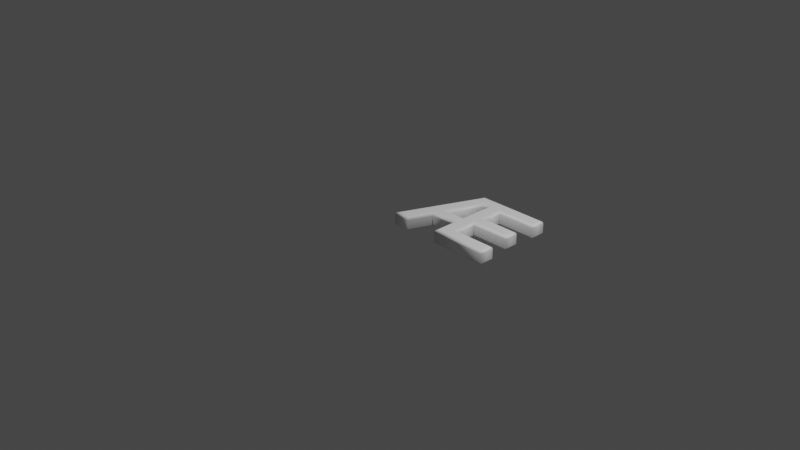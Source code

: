 # Source: 198.blend  (saved by Blender 2.83.19; exported with 4.5.12 LTS)
import bpy
from mathutils import Matrix  # noqa: F401  (used for matrix-valued properties, if any)

bpy.ops.wm.read_factory_settings(use_empty=True)
scene = bpy.context.scene
scene.name = 'Scene'

# ---- collections
col_collection = bpy.data.collections.new('Collection'); scene.collection.children.link(col_collection)

# ---- materials (node trees are filled in below, after node groups)
mat_material = bpy.data.materials.new('Material')
mat_material.alpha_threshold = 0.0
mat_material.use_transparent_shadow = False
mat_material.line_color = (0.0, 0.0, 0.0, 1.0)

# ---- material node trees
mat_material.use_nodes = True; mat_material.node_tree.nodes.clear()
_N = mat_material.node_tree.nodes; _L = mat_material.node_tree.links
n0 = _N.new('ShaderNodeOutputMaterial'); n0.name = 'Material Output'; n0.location = (300, 300)
n1 = _N.new('ShaderNodeBsdfPrincipled'); n1.name = 'Principled BSDF'; n1.location = (10, 300)
n1.distribution = 'GGX'
n1.subsurface_method = 'BURLEY'
n1.inputs[0].default_value = (1.0, 1.0, 1.0, 1.0)
n1.inputs[2].default_value = 0.4
n1.inputs[3].default_value = 1.45
n1.inputs[27].default_value = (0.0, 0.0, 0.0, 1.0)
n1.inputs[28].default_value = 1.0
_L.new(n1.outputs[0], n0.inputs[0])
n0.is_active_output = True

# ---- world
world_world = bpy.data.worlds.new('World'); scene.world = world_world
world_world.use_nodes = True; world_world.node_tree.nodes.clear()
_N = world_world.node_tree.nodes; _L = world_world.node_tree.links
n0 = _N.new('ShaderNodeOutputWorld'); n0.name = 'World Output'; n0.location = (300, 300)
n1 = _N.new('ShaderNodeBackground'); n1.name = 'Background'; n1.location = (10, 300)
n1.inputs[0].default_value = (0.05088, 0.05088, 0.05088, 1.0)
_L.new(n1.outputs[0], n0.inputs[0])
n0.is_active_output = True
world_world.color = (0.05088, 0.05088, 0.05088)
world_world.use_sun_shadow = False
world_world.sun_shadow_jitter_overblur = 0.0

# ---- cameras
cam_camera = bpy.data.cameras.new('Camera')
cam_camera.clip_end = 100.0
cam_camera.ortho_scale = 7.314

# ---- lights
light_light = bpy.data.lights.new('Light', 'POINT')
light_light.transmission_factor = 0.0
light_light.energy = 1000.0
light_light.shadow_soft_size = 0.1
light_light.shadow_maximum_resolution = 0.006
light_light.use_absolute_resolution = True

# ---- meshes
me_198 = bpy.data.meshes.new('198')
me_198.from_pydata([(0.5592, 1.311e-09, 0.08), (0.5592, 0.2536, 0.08), (0.2405, 0.2536, 0.08), (0.1398, 1.311e-09, 0.08), (0.01777, 1.311e-09, 0.08), (0.372, 0.8637, 0.08), (1.109, 0.8637, 0.08), (1.109, 0.7666, 0.08), (0.6694, 0.7666, 0.08), (0.6694, 0.4905, 0.08), (1.086, 0.4905, 0.08), (1.086, 0.3934, 0.08), (0.6694, 0.3934, 0.08), (0.6694, 0.09716, 0.08), (1.13, 0.09716, 0.08), (1.13, 1.311e-09, 0.08), (0.2773, 0.3507, 0.08), (0.5592, 0.3507, 0.08), (0.5592, 0.7666, 0.08), (0.4408, 0.7666, 0.08), (0.5592, -3.577e-10, -0.08), (0.5592, 0.2536, -0.08), (0.2405, 0.2536, -0.08), (0.1398, -3.577e-10, -0.08), (0.01777, -3.577e-10, -0.08), (0.372, 0.8637, -0.08), (1.109, 0.8637, -0.08), (1.109, 0.7666, -0.08), (0.6694, 0.7666, -0.08), (0.6694, 0.4905, -0.08), (1.086, 0.4905, -0.08), (1.086, 0.3934, -0.08), (0.6694, 0.3934, -0.08), (0.6694, 0.09716, -0.08), (1.13, 0.09716, -0.08), (1.13, -3.577e-10, -0.08), (0.2773, 0.3507, -0.08), (0.5592, 0.3507, -0.08), (0.5592, 0.7666, -0.08), (0.4408, 0.7666, -0.08), (0.5592, -3.577e-10, -0.08), (0.5478, -0.01148, -0.07772), (0.538, -0.02121, -0.07121), (0.5315, -0.02772, -0.06148), (0.5292, -0.03, -0.05), (0.5292, -0.03, 0.05), (0.5315, -0.02772, 0.06148), (0.538, -0.02121, 0.07121), (0.5478, -0.01148, 0.07772), (0.5592, 1.311e-09, 0.08), (0.5592, 0.2536, -0.08), (0.5478, 0.2421, -0.07772), (0.538, 0.2323, -0.07121), (0.5315, 0.2258, -0.06148), (0.5292, 0.2236, -0.05), (0.5292, 0.2236, 0.05), (0.5315, 0.2258, 0.06148), (0.538, 0.2323, 0.07121), (0.5478, 0.2421, 0.07772), (0.5592, 0.2536, 0.08), (0.2405, 0.2536, -0.08), (0.2483, 0.2421, -0.07772), (0.2549, 0.2323, -0.07121), (0.2593, 0.2258, -0.06148), (0.2609, 0.2236, -0.05), (0.2609, 0.2236, 0.05), (0.2593, 0.2258, 0.06148), (0.2549, 0.2323, 0.07121), (0.2483, 0.2421, 0.07772), (0.2405, 0.2536, 0.08), (0.1398, -3.577e-10, -0.08), (0.1476, -0.01148, -0.07772), (0.1542, -0.02121, -0.07121), (0.1586, -0.02772, -0.06148), (0.1602, -0.03, -0.05), (0.1602, -0.03, 0.05), (0.1586, -0.02772, 0.06148), (0.1542, -0.02121, 0.07121), (0.1476, -0.01148, 0.07772), (0.1398, 1.311e-09, 0.08), (0.01777, -3.577e-10, -0.08), (0.0006551, -0.01148, -0.07772), (-0.01386, -0.02121, -0.07121), (-0.02355, -0.02772, -0.06148), (-0.02696, -0.03, -0.05), (-0.02696, -0.03, 0.05), (-0.02355, -0.02772, 0.06148), (-0.01386, -0.02121, 0.07121), (0.0006551, -0.01148, 0.07772), (0.01777, 1.311e-09, 0.08), (0.372, 0.8637, -0.08), (0.3643, 0.8752, -0.07772), (0.3578, 0.885, -0.07121), (0.3534, 0.8915, -0.06148), (0.3519, 0.8937, -0.05), (0.3519, 0.8937, 0.05), (0.3534, 0.8915, 0.06148), (0.3578, 0.885, 0.07121), (0.3643, 0.8752, 0.07772), (0.372, 0.8637, 0.08), (1.109, 0.8637, -0.08), (1.12, 0.8752, -0.07772), (1.13, 0.885, -0.07121), (1.137, 0.8915, -0.06148), (1.139, 0.8937, -0.05), (1.139, 0.8937, 0.05), (1.137, 0.8915, 0.06148), (1.13, 0.885, 0.07121), (1.12, 0.8752, 0.07772), (1.109, 0.8637, 0.08), (1.109, 0.7666, -0.08), (1.12, 0.7551, -0.07772), (1.13, 0.7454, -0.07121), (1.137, 0.7389, -0.06148), (1.139, 0.7366, -0.05), (1.139, 0.7366, 0.05), (1.137, 0.7389, 0.06148), (1.13, 0.7454, 0.07121), (1.12, 0.7551, 0.07772), (1.109, 0.7666, 0.08), (0.6694, 0.7666, -0.08), (0.6809, 0.7551, -0.07772), (0.6906, 0.7454, -0.07121), (0.6971, 0.7389, -0.06148), (0.6994, 0.7366, -0.05), (0.6994, 0.7366, 0.05), (0.6971, 0.7389, 0.06148), (0.6906, 0.7454, 0.07121), (0.6809, 0.7551, 0.07772), (0.6694, 0.7666, 0.08), (0.6694, 0.4905, -0.08), (0.6809, 0.502, -0.07772), (0.6906, 0.5117, -0.07121), (0.6971, 0.5182, -0.06148), (0.6994, 0.5205, -0.05), (0.6994, 0.5205, 0.05), (0.6971, 0.5182, 0.06148), (0.6906, 0.5117, 0.07121), (0.6809, 0.502, 0.07772), (0.6694, 0.4905, 0.08), (1.086, 0.4905, -0.08), (1.098, 0.502, -0.07772), (1.108, 0.5117, -0.07121), (1.114, 0.5182, -0.06148), (1.116, 0.5205, -0.05), (1.116, 0.5205, 0.05), (1.114, 0.5182, 0.06148), (1.108, 0.5117, 0.07121), (1.098, 0.502, 0.07772), (1.086, 0.4905, 0.08), (1.086, 0.3934, -0.08), (1.098, 0.3819, -0.07772), (1.108, 0.3722, -0.07121), (1.114, 0.3656, -0.06148), (1.116, 0.3634, -0.05), (1.116, 0.3634, 0.05), (1.114, 0.3656, 0.06148), (1.108, 0.3722, 0.07121), (1.098, 0.3819, 0.07772), (1.086, 0.3934, 0.08), (0.6694, 0.3934, -0.08), (0.6809, 0.3819, -0.07772), (0.6906, 0.3722, -0.07121), (0.6971, 0.3656, -0.06148), (0.6994, 0.3634, -0.05), (0.6994, 0.3634, 0.05), (0.6971, 0.3656, 0.06148), (0.6906, 0.3722, 0.07121), (0.6809, 0.3819, 0.07772), (0.6694, 0.3934, 0.08), (0.6694, 0.09716, -0.08), (0.6809, 0.1086, -0.07772), (0.6906, 0.1184, -0.07121), (0.6971, 0.1249, -0.06148), (0.6994, 0.1272, -0.05), (0.6994, 0.1272, 0.05), (0.6971, 0.1249, 0.06148), (0.6906, 0.1184, 0.07121), (0.6809, 0.1086, 0.07772), (0.6694, 0.09716, 0.08), (1.13, 0.09716, -0.08), (1.142, 0.1086, -0.07772), (1.152, 0.1184, -0.07121), (1.158, 0.1249, -0.06148), (1.16, 0.1272, -0.05), (1.16, 0.1272, 0.05), (1.158, 0.1249, 0.06148), (1.152, 0.1184, 0.07121), (1.142, 0.1086, 0.07772), (1.13, 0.09716, 0.08), (1.13, -3.577e-10, -0.08), (1.142, -0.01148, -0.07772), (1.152, -0.02121, -0.07121), (1.158, -0.02772, -0.06148), (1.16, -0.03, -0.05), (1.16, -0.03, 0.05), (1.158, -0.02772, 0.06148), (1.152, -0.02121, 0.07121), (1.142, -0.01148, 0.07772), (1.13, 1.311e-09, 0.08), (0.2773, 0.3507, -0.08), (0.2941, 0.3622, -0.07772), (0.3084, 0.3719, -0.07121), (0.3179, 0.3784, -0.06148), (0.3213, 0.3807, -0.05), (0.3213, 0.3807, 0.05), (0.3179, 0.3784, 0.06148), (0.3084, 0.3719, 0.07121), (0.2941, 0.3622, 0.07772), (0.2773, 0.3507, 0.08), (0.5592, 0.3507, -0.08), (0.5478, 0.3622, -0.07772), (0.538, 0.3719, -0.07121), (0.5315, 0.3784, -0.06148), (0.5292, 0.3807, -0.05), (0.5292, 0.3807, 0.05), (0.5315, 0.3784, 0.06148), (0.538, 0.3719, 0.07121), (0.5478, 0.3622, 0.07772), (0.5592, 0.3507, 0.08), (0.5592, 0.7666, -0.08), (0.5478, 0.7551, -0.07772), (0.538, 0.7454, -0.07121), (0.5315, 0.7389, -0.06148), (0.5292, 0.7366, -0.05), (0.5292, 0.7366, 0.05), (0.5315, 0.7389, 0.06148), (0.538, 0.7454, 0.07121), (0.5478, 0.7551, 0.07772), (0.5592, 0.7666, 0.08), (0.4408, 0.7666, -0.08), (0.4486, 0.7551, -0.07772), (0.4552, 0.7454, -0.07121), (0.4596, 0.7389, -0.06148), (0.4612, 0.7366, -0.05), (0.4612, 0.7366, 0.05), (0.4596, 0.7389, 0.06148), (0.4552, 0.7454, 0.07121), (0.4486, 0.7551, 0.07772), (0.4408, 0.7666, 0.08)], [], [(4, 19, 5), (19, 6, 5), (19, 7, 6), (4, 16, 19), (18, 7, 19), (17, 8, 18), (8, 7, 18), (17, 9, 8), (17, 12, 9), (12, 10, 9), (12, 11, 10), (17, 13, 12), (4, 2, 16), (2, 17, 16), (2, 1, 17), (1, 13, 17), (4, 3, 2), (0, 13, 1), (0, 14, 13), (0, 15, 14), (39, 24, 25), (26, 39, 25), (27, 39, 26), (36, 24, 39), (27, 38, 39), (28, 37, 38), (27, 28, 38), (29, 37, 28), (32, 37, 29), (30, 32, 29), (31, 32, 30), (33, 37, 32), (22, 24, 36), (37, 22, 36), (21, 22, 37), (33, 21, 37), (23, 24, 22), (33, 20, 21), (34, 20, 33), (35, 20, 34), (41, 51, 50, 40), (42, 52, 51, 41), (43, 53, 52, 42), (44, 54, 53, 43), (45, 55, 54, 44), (46, 56, 55, 45), (47, 57, 56, 46), (48, 58, 57, 47), (49, 59, 58, 48), (51, 61, 60, 50), (52, 62, 61, 51), (53, 63, 62, 52), (54, 64, 63, 53), (55, 65, 64, 54), (56, 66, 65, 55), (57, 67, 66, 56), (58, 68, 67, 57), (59, 69, 68, 58), (61, 71, 70, 60), (62, 72, 71, 61), (63, 73, 72, 62), (64, 74, 73, 63), (65, 75, 74, 64), (66, 76, 75, 65), (67, 77, 76, 66), (68, 78, 77, 67), (69, 79, 78, 68), (71, 81, 80, 70), (72, 82, 81, 71), (73, 83, 82, 72), (74, 84, 83, 73), (75, 85, 84, 74), (76, 86, 85, 75), (77, 87, 86, 76), (78, 88, 87, 77), (79, 89, 88, 78), (81, 91, 90, 80), (82, 92, 91, 81), (83, 93, 92, 82), (84, 94, 93, 83), (85, 95, 94, 84), (86, 96, 95, 85), (87, 97, 96, 86), (88, 98, 97, 87), (89, 99, 98, 88), (91, 101, 100, 90), (92, 102, 101, 91), (93, 103, 102, 92), (94, 104, 103, 93), (95, 105, 104, 94), (96, 106, 105, 95), (97, 107, 106, 96), (98, 108, 107, 97), (99, 109, 108, 98), (101, 111, 110, 100), (102, 112, 111, 101), (103, 113, 112, 102), (104, 114, 113, 103), (105, 115, 114, 104), (106, 116, 115, 105), (107, 117, 116, 106), (108, 118, 117, 107), (109, 119, 118, 108), (111, 121, 120, 110), (112, 122, 121, 111), (113, 123, 122, 112), (114, 124, 123, 113), (115, 125, 124, 114), (116, 126, 125, 115), (117, 127, 126, 116), (118, 128, 127, 117), (119, 129, 128, 118), (121, 131, 130, 120), (122, 132, 131, 121), (123, 133, 132, 122), (124, 134, 133, 123), (125, 135, 134, 124), (126, 136, 135, 125), (127, 137, 136, 126), (128, 138, 137, 127), (129, 139, 138, 128), (131, 141, 140, 130), (132, 142, 141, 131), (133, 143, 142, 132), (134, 144, 143, 133), (135, 145, 144, 134), (136, 146, 145, 135), (137, 147, 146, 136), (138, 148, 147, 137), (139, 149, 148, 138), (141, 151, 150, 140), (142, 152, 151, 141), (143, 153, 152, 142), (144, 154, 153, 143), (145, 155, 154, 144), (146, 156, 155, 145), (147, 157, 156, 146), (148, 158, 157, 147), (149, 159, 158, 148), (151, 161, 160, 150), (152, 162, 161, 151), (153, 163, 162, 152), (154, 164, 163, 153), (155, 165, 164, 154), (156, 166, 165, 155), (157, 167, 166, 156), (158, 168, 167, 157), (159, 169, 168, 158), (161, 171, 170, 160), (162, 172, 171, 161), (163, 173, 172, 162), (164, 174, 173, 163), (165, 175, 174, 164), (166, 176, 175, 165), (167, 177, 176, 166), (168, 178, 177, 167), (169, 179, 178, 168), (171, 181, 180, 170), (172, 182, 181, 171), (173, 183, 182, 172), (174, 184, 183, 173), (175, 185, 184, 174), (176, 186, 185, 175), (177, 187, 186, 176), (178, 188, 187, 177), (179, 189, 188, 178), (181, 191, 190, 180), (182, 192, 191, 181), (183, 193, 192, 182), (184, 194, 193, 183), (185, 195, 194, 184), (186, 196, 195, 185), (187, 197, 196, 186), (188, 198, 197, 187), (189, 199, 198, 188), (191, 41, 40, 190), (192, 42, 41, 191), (193, 43, 42, 192), (194, 44, 43, 193), (195, 45, 44, 194), (196, 46, 45, 195), (197, 47, 46, 196), (198, 48, 47, 197), (199, 49, 48, 198), (201, 211, 210, 200), (202, 212, 211, 201), (203, 213, 212, 202), (204, 214, 213, 203), (205, 215, 214, 204), (206, 216, 215, 205), (207, 217, 216, 206), (208, 218, 217, 207), (209, 219, 218, 208), (211, 221, 220, 210), (212, 222, 221, 211), (213, 223, 222, 212), (214, 224, 223, 213), (215, 225, 224, 214), (216, 226, 225, 215), (217, 227, 226, 216), (218, 228, 227, 217), (219, 229, 228, 218), (221, 231, 230, 220), (222, 232, 231, 221), (223, 233, 232, 222), (224, 234, 233, 223), (225, 235, 234, 224), (226, 236, 235, 225), (227, 237, 236, 226), (228, 238, 237, 227), (229, 239, 238, 228), (231, 201, 200, 230), (232, 202, 201, 231), (233, 203, 202, 232), (234, 204, 203, 233), (235, 205, 204, 234), (236, 206, 205, 235), (237, 207, 206, 236), (238, 208, 207, 237), (239, 209, 208, 238)])
me_198.polygons.foreach_set('use_smooth', [0, 0, 0, 0, 0, 0, 0, 0, 0, 0, 0, 0, 0, 0, 0, 0, 0, 0, 0, 0, 0, 0, 0, 0, 0, 0, 0, 0, 0, 0, 0, 0, 0, 0, 0, 0, 0, 0, 0, 0, 1, 1, 1, 1, 1, 1, 1, 1, 1, 1, 1, 1, 1, 1, 1, 1, 1, 1, 1, 1, 1, 1, 1, 1, 1, 1, 1, 1, 1, 1, 1, 1, 1, 1, 1, 1, 1, 1, 1, 1, 1, 1, 1, 1, 1, 1, 1, 1, 1, 1, 1, 1, 1, 1, 1, 1, 1, 1, 1, 1, 1, 1, 1, 1, 1, 1, 1, 1, 1, 1, 1, 1, 1, 1, 1, 1, 1, 1, 1, 1, 1, 1, 1, 1, 1, 1, 1, 1, 1, 1, 1, 1, 1, 1, 1, 1, 1, 1, 1, 1, 1, 1, 1, 1, 1, 1, 1, 1, 1, 1, 1, 1, 1, 1, 1, 1, 1, 1, 1, 1, 1, 1, 1, 1, 1, 1, 1, 1, 1, 1, 1, 1, 1, 1, 1, 1, 1, 1, 1, 1, 1, 1, 1, 1, 1, 1, 1, 1, 1, 1, 1, 1, 1, 1, 1, 1, 1, 1, 1, 1, 1, 1, 1, 1, 1, 1, 1, 1, 1, 1, 1, 1, 1, 1, 1, 1, 1, 1, 1, 1])
_uv = me_198.uv_layers.new(name='UVMap')
_uv.uv.foreach_set('vector', [0.532, 0.4331, 0.839, 0.2937, 0.8631, 0.316, 0.839, 0.2937, 0.8631, 0.1516, 0.8631, 0.316, 0.839, 0.2937, 0.8423, 0.1518, 0.8631, 0.1516, 0.532, 0.4331, 0.6663, 0.3477, 0.839, 0.2937, 0.8392, 0.2351, 0.8423, 0.1518, 0.839, 0.2937, 0.6686, 0.2333, 0.8401, 0.1924, 0.8392, 0.2351, 0.8401, 0.1924, 0.8423, 0.1518, 0.8392, 0.2351, 0.6686, 0.2333, 0.7266, 0.1897, 0.8401, 0.1924, 0.6686, 0.2333, 0.6869, 0.1889, 0.7266, 0.1897, 0.6869, 0.1889, 0.73, 0.01922, 0.7266, 0.1897, 0.6869, 0.1889, 0.6903, 0.01841, 0.73, 0.01922, 0.6686, 0.2333, 0.5672, 0.1871, 0.6869, 0.1889, 0.532, 0.4331, 0.6283, 0.3595, 0.6663, 0.3477, 0.6283, 0.3595, 0.6686, 0.2333, 0.6663, 0.3477, 0.6283, 0.3595, 0.6297, 0.2327, 0.6686, 0.2333, 0.6297, 0.2327, 0.5672, 0.1871, 0.6686, 0.2333, 0.532, 0.4331, 0.535, 0.3894, 0.6283, 0.3595, 0.5273, 0.231, 0.5672, 0.1871, 0.6297, 0.2327, 0.5273, 0.231, 0.5703, 0.000809, 0.5672, 0.1871, 0.5273, 0.231, 0.531, 0.0001657, 0.5703, 0.000809, 0.839, 0.5729, 0.532, 0.4334, 0.8631, 0.5505, 0.8631, 0.7149, 0.839, 0.5729, 0.8631, 0.5505, 0.8423, 0.7148, 0.839, 0.5729, 0.8631, 0.7149, 0.6663, 0.5189, 0.532, 0.4334, 0.839, 0.5729, 0.8423, 0.7148, 0.8392, 0.6314, 0.839, 0.5729, 0.8401, 0.6742, 0.6686, 0.6333, 0.8392, 0.6314, 0.8423, 0.7148, 0.8401, 0.6742, 0.8392, 0.6314, 0.7266, 0.6769, 0.6686, 0.6333, 0.8401, 0.6742, 0.6869, 0.6777, 0.6686, 0.6333, 0.7266, 0.6769, 0.73, 0.8473, 0.6869, 0.6777, 0.7266, 0.6769, 0.6903, 0.8481, 0.6869, 0.6777, 0.73, 0.8473, 0.5672, 0.6794, 0.6686, 0.6333, 0.6869, 0.6777, 0.6283, 0.507, 0.532, 0.4334, 0.6663, 0.5189, 0.6686, 0.6333, 0.6283, 0.507, 0.6663, 0.5189, 0.6297, 0.6339, 0.6283, 0.507, 0.6686, 0.6333, 0.5672, 0.6794, 0.6297, 0.6339, 0.6686, 0.6333, 0.535, 0.4772, 0.532, 0.4334, 0.6283, 0.507, 0.5672, 0.6794, 0.5273, 0.6356, 0.6297, 0.6339, 0.5703, 0.8657, 0.5273, 0.6356, 0.5672, 0.6794, 0.531, 0.8664, 0.5273, 0.6356, 0.5703, 0.8657, 0.02014, 0.3737, 0.01655, 0.5054, 0.00909, 0.5076, 0.01605, 0.3737, 0.02399, 0.3736, 0.02432, 0.503, 0.01655, 0.5054, 0.02014, 0.3737, 0.0277, 0.3734, 0.0322, 0.5004, 0.02432, 0.503, 0.02399, 0.3736, 0.03149, 0.373, 0.04002, 0.4976, 0.0322, 0.5004, 0.0277, 0.3734, 0.05297, 0.3655, 0.1697, 0.4587, 0.04002, 0.4976, 0.03149, 0.373, 0.05648, 0.3636, 0.1767, 0.4525, 0.1697, 0.4587, 0.05297, 0.3655, 0.06005, 0.3615, 0.1837, 0.4462, 0.1767, 0.4525, 0.05648, 0.3636, 0.0636, 0.3594, 0.1903, 0.4399, 0.1837, 0.4462, 0.06005, 0.3615, 0.06718, 0.3571, 0.1966, 0.4339, 0.1903, 0.4399, 0.0636, 0.3594, 0.01655, 0.5054, 0.1385, 0.6926, 0.1321, 0.698, 0.00909, 0.5076, 0.02432, 0.503, 0.1452, 0.6869, 0.1385, 0.6926, 0.01655, 0.5054, 0.0322, 0.5004, 0.1521, 0.6811, 0.1452, 0.6869, 0.02432, 0.503, 0.04002, 0.4976, 0.1593, 0.6751, 0.1521, 0.6811, 0.0322, 0.5004, 0.1697, 0.4587, 0.285, 0.6597, 0.1593, 0.6751, 0.04002, 0.4976, 0.1767, 0.4525, 0.2914, 0.658, 0.285, 0.6597, 0.1697, 0.4587, 0.1837, 0.4462, 0.2977, 0.6566, 0.2914, 0.658, 0.1767, 0.4525, 0.1903, 0.4399, 0.3042, 0.6554, 0.2977, 0.6566, 0.1837, 0.4462, 0.1966, 0.4339, 0.3107, 0.6545, 0.3042, 0.6554, 0.1903, 0.4399, 0.1385, 0.6926, 0.2691, 0.8192, 0.2686, 0.828, 0.1321, 0.698, 0.1452, 0.6869, 0.2698, 0.8117, 0.2691, 0.8192, 0.1385, 0.6926, 0.1521, 0.6811, 0.2706, 0.8051, 0.2698, 0.8117, 0.1452, 0.6869, 0.1593, 0.6751, 0.2716, 0.7989, 0.2706, 0.8051, 0.1521, 0.6811, 0.285, 0.6597, 0.2659, 0.7545, 0.2716, 0.7989, 0.1593, 0.6751, 0.2914, 0.658, 0.2696, 0.7516, 0.2659, 0.7545, 0.285, 0.6597, 0.2977, 0.6566, 0.2731, 0.7491, 0.2696, 0.7516, 0.2914, 0.658, 0.3042, 0.6554, 0.2766, 0.7468, 0.2731, 0.7491, 0.2977, 0.6566, 0.3107, 0.6545, 0.2801, 0.7448, 0.2766, 0.7468, 0.3042, 0.6554, 0.2691, 0.8192, 0.3263, 0.7798, 0.331, 0.7846, 0.2686, 0.828, 0.2698, 0.8117, 0.3223, 0.7758, 0.3263, 0.7798, 0.2691, 0.8192, 0.2706, 0.8051, 0.3188, 0.7725, 0.3223, 0.7758, 0.2698, 0.8117, 0.2716, 0.7989, 0.3157, 0.7697, 0.3188, 0.7725, 0.2706, 0.8051, 0.2659, 0.7545, 0.3157, 0.7699, 0.3157, 0.7697, 0.2716, 0.7989, 0.2696, 0.7516, 0.3131, 0.7655, 0.3157, 0.7699, 0.2659, 0.7545, 0.2731, 0.7491, 0.3108, 0.7613, 0.3131, 0.7655, 0.2696, 0.7516, 0.2766, 0.7468, 0.3086, 0.7571, 0.3108, 0.7613, 0.2731, 0.7491, 0.2801, 0.7448, 0.3064, 0.7529, 0.3086, 0.7571, 0.2766, 0.7468, 0.3263, 0.7798, 0.522, 0.4947, 0.5269, 0.4964, 0.331, 0.7846, 0.3223, 0.7758, 0.5168, 0.4929, 0.522, 0.4947, 0.3263, 0.7798, 0.3188, 0.7725, 0.5115, 0.4908, 0.5168, 0.4929, 0.3223, 0.7758, 0.3157, 0.7697, 0.5059, 0.4885, 0.5115, 0.4908, 0.3188, 0.7725, 0.3157, 0.7699, 0.4654, 0.4664, 0.5059, 0.4885, 0.3157, 0.7697, 0.3131, 0.7655, 0.4604, 0.4643, 0.4654, 0.4664, 0.3157, 0.7699, 0.3108, 0.7613, 0.4558, 0.4625, 0.4604, 0.4643, 0.3131, 0.7655, 0.3086, 0.7571, 0.4513, 0.4607, 0.4558, 0.4625, 0.3108, 0.7613, 0.3064, 0.7529, 0.4471, 0.4591, 0.4513, 0.4607, 0.3086, 0.7571, 0.522, 0.4947, 0.522, 0.2428, 0.5269, 0.2413, 0.5269, 0.4964, 0.5168, 0.4929, 0.5176, 0.244, 0.522, 0.2428, 0.522, 0.4947, 0.5115, 0.4908, 0.5136, 0.2449, 0.5176, 0.244, 0.5168, 0.4929, 0.5059, 0.4885, 0.51, 0.2457, 0.5136, 0.2449, 0.5115, 0.4908, 0.4654, 0.4664, 0.4932, 0.2515, 0.51, 0.2457, 0.5059, 0.4885, 0.4604, 0.4643, 0.4901, 0.2521, 0.4932, 0.2515, 0.4654, 0.4664, 0.4558, 0.4625, 0.487, 0.2527, 0.4901, 0.2521, 0.4604, 0.4643, 0.4513, 0.4607, 0.484, 0.2532, 0.487, 0.2527, 0.4558, 0.4625, 0.4471, 0.4591, 0.4811, 0.2537, 0.484, 0.2532, 0.4513, 0.4607, 0.522, 0.2428, 0.5008, 0.2063, 0.5046, 0.2044, 0.5269, 0.2413, 0.5176, 0.244, 0.4975, 0.2081, 0.5008, 0.2063, 0.522, 0.2428, 0.5136, 0.2449, 0.4946, 0.2098, 0.4975, 0.2081, 0.5176, 0.244, 0.51, 0.2457, 0.4917, 0.2116, 0.4946, 0.2098, 0.5136, 0.2449, 0.4932, 0.2515, 0.4737, 0.2222, 0.4917, 0.2116, 0.51, 0.2457, 0.4901, 0.2521, 0.4715, 0.2244, 0.4737, 0.2222, 0.4932, 0.2515, 0.487, 0.2527, 0.4693, 0.2267, 0.4715, 0.2244, 0.4901, 0.2521, 0.484, 0.2532, 0.4669, 0.2292, 0.4693, 0.2267, 0.487, 0.2527, 0.4811, 0.2537, 0.4642, 0.2321, 0.4669, 0.2292, 0.484, 0.2532, 0.5008, 0.2063, 0.4131, 0.0839, 0.4161, 0.08062, 0.5046, 0.2044, 0.4975, 0.2081, 0.41, 0.08735, 0.4131, 0.0839, 0.5008, 0.2063, 0.4946, 0.2098, 0.4069, 0.09097, 0.41, 0.08735, 0.4975, 0.2081, 0.4917, 0.2116, 0.4037, 0.09481, 0.4069, 0.09097, 0.4946, 0.2098, 0.4737, 0.2222, 0.3544, 0.143, 0.4037, 0.09481, 0.4917, 0.2116, 0.4715, 0.2244, 0.352, 0.1468, 0.3544, 0.143, 0.4737, 0.2222, 0.4693, 0.2267, 0.3497, 0.1506, 0.352, 0.1468, 0.4715, 0.2244, 0.4669, 0.2292, 0.3476, 0.1542, 0.3497, 0.1506, 0.4693, 0.2267, 0.4642, 0.2321, 0.3458, 0.1572, 0.3476, 0.1542, 0.4669, 0.2292, 0.4131, 0.0839, 0.3229, 0.03769, 0.3242, 0.03381, 0.4161, 0.08062, 0.41, 0.08735, 0.3215, 0.04177, 0.3229, 0.03769, 0.4131, 0.0839, 0.4069, 0.09097, 0.3199, 0.04596, 0.3215, 0.04177, 0.41, 0.08735, 0.4037, 0.09481, 0.3183, 0.05019, 0.3199, 0.04596, 0.4069, 0.09097, 0.3544, 0.143, 0.2754, 0.1034, 0.3183, 0.05019, 0.4037, 0.09481, 0.352, 0.1468, 0.273, 0.1068, 0.2754, 0.1034, 0.3544, 0.143, 0.3497, 0.1506, 0.2705, 0.1101, 0.273, 0.1068, 0.352, 0.1468, 0.3476, 0.1542, 0.2681, 0.1132, 0.2705, 0.1101, 0.3497, 0.1506, 0.3458, 0.1572, 0.2656, 0.1161, 0.2681, 0.1132, 0.3476, 0.1542, 0.3229, 0.03769, 0.2035, 0.01573, 0.2039, 0.01323, 0.3242, 0.03381, 0.3215, 0.04177, 0.2031, 0.0178, 0.2035, 0.01573, 0.3229, 0.03769, 0.3199, 0.04596, 0.2026, 0.01961, 0.2031, 0.0178, 0.3215, 0.04177, 0.3183, 0.05019, 0.202, 0.02124, 0.2026, 0.01961, 0.3199, 0.04596, 0.2754, 0.1034, 0.1995, 0.02892, 0.202, 0.02124, 0.3183, 0.05019, 0.273, 0.1068, 0.1981, 0.03044, 0.1995, 0.02892, 0.2754, 0.1034, 0.2705, 0.1101, 0.1967, 0.03186, 0.1981, 0.03044, 0.273, 0.1068, 0.2681, 0.1132, 0.1952, 0.0333, 0.1967, 0.03186, 0.2705, 0.1101, 0.2656, 0.1161, 0.1936, 0.03465, 0.1952, 0.0333, 0.2681, 0.1132, 0.2035, 0.01573, 0.1894, 0.01246, 0.1898, 0.01126, 0.2039, 0.01323, 0.2031, 0.0178, 0.1891, 0.01348, 0.1894, 0.01246, 0.2035, 0.01573, 0.2026, 0.01961, 0.1888, 0.0144, 0.1891, 0.01348, 0.2031, 0.0178, 0.202, 0.02124, 0.1885, 0.0153, 0.1888, 0.0144, 0.2026, 0.01961, 0.1995, 0.02892, 0.1855, 0.02137, 0.1885, 0.0153, 0.202, 0.02124, 0.1981, 0.03044, 0.1836, 0.02401, 0.1855, 0.02137, 0.1995, 0.02892, 0.1967, 0.03186, 0.1817, 0.02682, 0.1836, 0.02401, 0.1981, 0.03044, 0.1952, 0.0333, 0.1799, 0.02984, 0.1817, 0.02682, 0.1967, 0.03186, 0.1936, 0.03465, 0.1783, 0.03318, 0.1799, 0.02984, 0.1952, 0.0333, 0.1894, 0.01246, 0.1548, 0.002001, 0.1547, 0.0001657, 0.1898, 0.01126, 0.1891, 0.01348, 0.155, 0.003909, 0.1548, 0.002001, 0.1894, 0.01246, 0.1888, 0.0144, 0.1553, 0.005856, 0.155, 0.003909, 0.1891, 0.01348, 0.1885, 0.0153, 0.1557, 0.007849, 0.1553, 0.005856, 0.1888, 0.0144, 0.1855, 0.02137, 0.1645, 0.03155, 0.1557, 0.007849, 0.1885, 0.0153, 0.1836, 0.02401, 0.1674, 0.03157, 0.1645, 0.03155, 0.1855, 0.02137, 0.1817, 0.02682, 0.1703, 0.03149, 0.1674, 0.03157, 0.1836, 0.02401, 0.1799, 0.02984, 0.1732, 0.0313, 0.1703, 0.03149, 0.1817, 0.02682, 0.1783, 0.03318, 0.1761, 0.03101, 0.1732, 0.0313, 0.1799, 0.02984, 0.1548, 0.002001, 0.09482, 0.02809, 0.09245, 0.02545, 0.1547, 0.0001657, 0.155, 0.003909, 0.09732, 0.03079, 0.09482, 0.02809, 0.1548, 0.002001, 0.1553, 0.005856, 0.09991, 0.0335, 0.09732, 0.03079, 0.155, 0.003909, 0.1557, 0.007849, 0.1026, 0.03619, 0.09991, 0.0335, 0.1553, 0.005856, 0.1645, 0.03155, 0.1336, 0.07116, 0.1026, 0.03619, 0.1557, 0.007849, 0.1674, 0.03157, 0.1386, 0.07006, 0.1336, 0.07116, 0.1645, 0.03155, 0.1703, 0.03149, 0.1434, 0.06881, 0.1386, 0.07006, 0.1674, 0.03157, 0.1732, 0.0313, 0.1481, 0.06744, 0.1434, 0.06881, 0.1703, 0.03149, 0.1761, 0.03101, 0.1524, 0.06564, 0.1481, 0.06744, 0.1732, 0.0313, 0.09482, 0.02809, 0.01954, 0.1592, 0.0153, 0.1572, 0.09245, 0.02545, 0.09732, 0.03079, 0.02316, 0.1608, 0.01954, 0.1592, 0.09482, 0.02809, 0.09991, 0.0335, 0.02636, 0.1623, 0.02316, 0.1608, 0.09732, 0.03079, 0.1026, 0.03619, 0.02928, 0.1636, 0.02636, 0.1623, 0.09991, 0.0335, 0.1336, 0.07116, 0.04906, 0.1713, 0.02928, 0.1636, 0.1026, 0.03619, 0.1386, 0.07006, 0.05064, 0.1751, 0.04906, 0.1713, 0.1336, 0.07116, 0.1434, 0.06881, 0.05202, 0.1788, 0.05064, 0.1751, 0.1386, 0.07006, 0.1481, 0.06744, 0.05338, 0.1826, 0.05202, 0.1788, 0.1434, 0.06881, 0.1524, 0.06564, 0.05489, 0.1868, 0.05338, 0.1826, 0.1481, 0.06744, 0.01954, 0.1592, 0.004136, 0.1993, 0.0001657, 0.1983, 0.0153, 0.1572, 0.02316, 0.1608, 0.00774, 0.2002, 0.004136, 0.1993, 0.01954, 0.1592, 0.02636, 0.1623, 0.01114, 0.2009, 0.00774, 0.2002, 0.02316, 0.1608, 0.02928, 0.1636, 0.01434, 0.2015, 0.01114, 0.2009, 0.02636, 0.1623, 0.04906, 0.1713, 0.03232, 0.2048, 0.01434, 0.2015, 0.02928, 0.1636, 0.05064, 0.1751, 0.03445, 0.2064, 0.03232, 0.2048, 0.04906, 0.1713, 0.05202, 0.1788, 0.03669, 0.2081, 0.03445, 0.2064, 0.05064, 0.1751, 0.05338, 0.1826, 0.03905, 0.21, 0.03669, 0.2081, 0.05202, 0.1788, 0.05489, 0.1868, 0.04164, 0.2119, 0.03905, 0.21, 0.05338, 0.1826, 0.004136, 0.1993, 0.02014, 0.3737, 0.01605, 0.3737, 0.0001657, 0.1983, 0.00774, 0.2002, 0.02399, 0.3736, 0.02014, 0.3737, 0.004136, 0.1993, 0.01114, 0.2009, 0.0277, 0.3734, 0.02399, 0.3736, 0.00774, 0.2002, 0.01434, 0.2015, 0.03149, 0.373, 0.0277, 0.3734, 0.01114, 0.2009, 0.03232, 0.2048, 0.05297, 0.3655, 0.03149, 0.373, 0.01434, 0.2015, 0.03445, 0.2064, 0.05648, 0.3636, 0.05297, 0.3655, 0.03232, 0.2048, 0.03669, 0.2081, 0.06005, 0.3615, 0.05648, 0.3636, 0.03445, 0.2064, 0.03905, 0.21, 0.0636, 0.3594, 0.06005, 0.3615, 0.03669, 0.2081, 0.04164, 0.2119, 0.06718, 0.3571, 0.0636, 0.3594, 0.03905, 0.21, 0.9084, 0.1385, 0.9675, 0.1346, 0.9707, 0.1382, 0.9035, 0.1371, 0.9127, 0.1395, 0.9648, 0.1306, 0.9675, 0.1346, 0.9084, 0.1385, 0.916, 0.1398, 0.9625, 0.1258, 0.9648, 0.1306, 0.9127, 0.1395, 0.9181, 0.1392, 0.9608, 0.1199, 0.9625, 0.1258, 0.916, 0.1398, 0.8962, 0.1292, 0.9777, 0.09553, 0.9608, 0.1199, 0.9181, 0.1392, 0.89, 0.1269, 0.9824, 0.07515, 0.9777, 0.09553, 0.8962, 0.1292, 0.8821, 0.1241, 0.9878, 0.0522, 0.9824, 0.07515, 0.89, 0.1269, 0.873, 0.1213, 0.9937, 0.02695, 0.9878, 0.0522, 0.8821, 0.1241, 0.8634, 0.1189, 0.9998, 0.0001657, 0.9937, 0.02695, 0.873, 0.1213, 0.9675, 0.1346, 0.9621, 0.2565, 0.9653, 0.2544, 0.9707, 0.1382, 0.9648, 0.1306, 0.9592, 0.2591, 0.9621, 0.2565, 0.9675, 0.1346, 0.9625, 0.1258, 0.9567, 0.2623, 0.9592, 0.2591, 0.9648, 0.1306, 0.9608, 0.1199, 0.9543, 0.2663, 0.9567, 0.2623, 0.9625, 0.1258, 0.9777, 0.09553, 0.9755, 0.2906, 0.9543, 0.2663, 0.9608, 0.1199, 0.9824, 0.07515, 0.981, 0.3131, 0.9755, 0.2906, 0.9777, 0.09553, 0.9878, 0.0522, 0.9871, 0.3393, 0.981, 0.3131, 0.9824, 0.07515, 0.9937, 0.02695, 0.9935, 0.369, 0.9871, 0.3393, 0.9878, 0.0522, 0.9998, 0.0001657, 0.9998, 0.4008, 0.9935, 0.369, 0.9937, 0.02695, 0.9621, 0.2565, 0.9428, 0.2549, 0.9408, 0.253, 0.9653, 0.2544, 0.9592, 0.2591, 0.9447, 0.257, 0.9428, 0.2549, 0.9621, 0.2565, 0.9567, 0.2623, 0.9463, 0.2595, 0.9447, 0.257, 0.9592, 0.2591, 0.9543, 0.2663, 0.9479, 0.2622, 0.9463, 0.2595, 0.9567, 0.2623, 0.9755, 0.2906, 0.9296, 0.2806, 0.9479, 0.2622, 0.9543, 0.2663, 0.981, 0.3131, 0.9224, 0.2858, 0.9296, 0.2806, 0.9755, 0.2906, 0.9871, 0.3393, 0.9136, 0.291, 0.9224, 0.2858, 0.981, 0.3131, 0.9935, 0.369, 0.9037, 0.2959, 0.9136, 0.291, 0.9871, 0.3393, 0.9998, 0.4008, 0.8932, 0.3, 0.9037, 0.2959, 0.9935, 0.369, 0.9428, 0.2549, 0.9084, 0.1385, 0.9035, 0.1371, 0.9408, 0.253, 0.9447, 0.257, 0.9127, 0.1395, 0.9084, 0.1385, 0.9428, 0.2549, 0.9463, 0.2595, 0.916, 0.1398, 0.9127, 0.1395, 0.9447, 0.257, 0.9479, 0.2622, 0.9181, 0.1392, 0.916, 0.1398, 0.9463, 0.2595, 0.9296, 0.2806, 0.8962, 0.1292, 0.9181, 0.1392, 0.9479, 0.2622, 0.9224, 0.2858, 0.89, 0.1269, 0.8962, 0.1292, 0.9296, 0.2806, 0.9136, 0.291, 0.8821, 0.1241, 0.89, 0.1269, 0.9224, 0.2858, 0.9037, 0.2959, 0.873, 0.1213, 0.8821, 0.1241, 0.9136, 0.291, 0.8932, 0.3, 0.8634, 0.1189, 0.873, 0.1213, 0.9037, 0.2959])
me_198.materials.append(mat_material)
me_198.use_remesh_fix_poles = True
me_198.use_remesh_preserve_attributes = False
me_198.use_mirror_vertex_groups = False
me_198.update()

# ---- objects
ob_light = bpy.data.objects.new('Light', light_light)
ob_camera = bpy.data.objects.new('Camera', cam_camera)
ob_198 = bpy.data.objects.new('198', me_198)

# ---- transforms, parenting, visibility, modifiers, constraints
ob_light.location = (4.076, 1.005, 5.904)
ob_light.rotation_euler = (0.6503, 0.05522, 1.866)
ob_light.lock_rotations_4d = False
ob_light.empty_display_type = 'ARROWS'
ob_light.color = (0.0, 0.0, 0.0, 0.0)
ob_light.lineart.crease_threshold = 0.0
ob_camera.location = (7.359, -6.926, 4.958)
ob_camera.rotation_euler = (1.109, 0.0, 0.8149)
ob_camera.lock_rotations_4d = False
ob_camera.empty_display_type = 'ARROWS'
ob_camera.color = (0.0, 0.0, 0.0, 0.0)
ob_camera.display_type = 'WIRE'
ob_camera.lineart.crease_threshold = 0.0
ob_198.location = (0.0, 0.0, 0.0)
ob_198.lineart.crease_threshold = 0.0

# ---- collection membership
col_collection.objects.link(ob_light)
col_collection.objects.link(ob_camera)
col_collection.objects.link(ob_198)

# ---- scene / render settings (as saved in the file)
scene.camera = ob_camera
scene.frame_start = 1; scene.frame_end = 250; scene.frame_set(1)
scene.render.engine = 'BLENDER_EEVEE_NEXT'
scene.cycles.use_denoising = False
scene.cycles.samples = 128
scene.cycles.sampling_pattern = 'TABULATED_SOBOL'
scene.cycles.use_adaptive_sampling = False
scene.cycles.use_light_tree = False
scene.view_settings.view_transform = 'Filmic'
bpy.context.view_layer.update()
